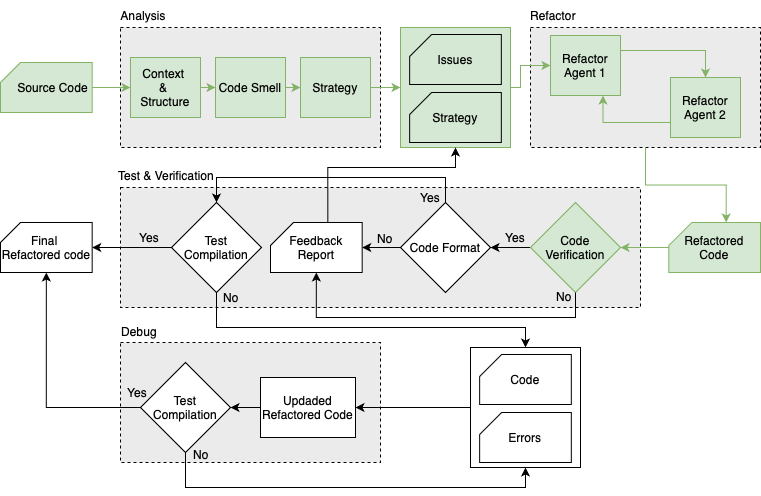

The diagram above was exported from draw.io. Its source (the exported page's mxGraphModel, read from the mxfile embedded in the PNG):
<mxGraphModel dx="1018" dy="697" grid="0" gridSize="10" guides="1" tooltips="1" connect="1" arrows="1" fold="1" page="1" pageScale="1" pageWidth="1100" pageHeight="850" background="none" math="0" shadow="0">
  <root>
    <mxCell id="0" />
    <mxCell id="1" parent="0" />
    <mxCell id="JaI9HBOPEmKjlJpJeQL_-14" value="" style="rounded=0;whiteSpace=wrap;html=1;dashed=1;fillColor=light-dark(#ebebeb, #ededed);" parent="1" vertex="1">
      <mxGeometry x="150" y="425" width="260" height="120" as="geometry" />
    </mxCell>
    <mxCell id="JaI9HBOPEmKjlJpJeQL_-3" value="" style="rounded=0;whiteSpace=wrap;html=1;dashed=1;labelBackgroundColor=#E6E6E6;labelBorderColor=none;fillColor=light-dark(#ebebeb, #272727);" parent="1" vertex="1">
      <mxGeometry x="150" y="110" width="260" height="120" as="geometry" />
    </mxCell>
    <mxCell id="JaI9HBOPEmKjlJpJeQL_-5" value="" style="rounded=0;whiteSpace=wrap;html=1;dashed=1;fillColor=light-dark(#ebebeb, #ededed);" parent="1" vertex="1">
      <mxGeometry x="560" y="110" width="230" height="120" as="geometry" />
    </mxCell>
    <mxCell id="JaI9HBOPEmKjlJpJeQL_-6" value="" style="rounded=0;whiteSpace=wrap;html=1;dashed=1;fillColor=light-dark(#ebebeb, #ededed);" parent="1" vertex="1">
      <mxGeometry x="150" y="270" width="520" height="120" as="geometry" />
    </mxCell>
    <mxCell id="JaI9HBOPEmKjlJpJeQL_-56" style="edgeStyle=orthogonalEdgeStyle;rounded=0;orthogonalLoop=1;jettySize=auto;html=1;exitX=0;exitY=0.5;exitDx=0;exitDy=0;entryX=1;entryY=0.5;entryDx=0;entryDy=0;" parent="1" source="JaI9HBOPEmKjlJpJeQL_-10" target="JaI9HBOPEmKjlJpJeQL_-31" edge="1">
      <mxGeometry relative="1" as="geometry" />
    </mxCell>
    <mxCell id="JaI9HBOPEmKjlJpJeQL_-10" value="" style="rounded=0;whiteSpace=wrap;html=1;" parent="1" vertex="1">
      <mxGeometry x="500" y="430" width="110" height="120" as="geometry" />
    </mxCell>
    <mxCell id="JaI9HBOPEmKjlJpJeQL_-33" style="edgeStyle=orthogonalEdgeStyle;rounded=0;orthogonalLoop=1;jettySize=auto;html=1;exitX=0.5;exitY=1;exitDx=0;exitDy=0;exitPerimeter=0;entryX=0;entryY=0.5;entryDx=0;entryDy=0;fillColor=#d5e8d4;strokeColor=#82b366;" parent="1" source="JaI9HBOPEmKjlJpJeQL_-11" target="JaI9HBOPEmKjlJpJeQL_-16" edge="1">
      <mxGeometry relative="1" as="geometry" />
    </mxCell>
    <mxCell id="JaI9HBOPEmKjlJpJeQL_-11" value="&amp;nbsp; &amp;nbsp; Source Code" style="shape=card;whiteSpace=wrap;html=1;direction=south;flipH=1;size=20;fillColor=#d5e8d4;strokeColor=#82b366;" parent="1" vertex="1">
      <mxGeometry x="30" y="145" width="91.67" height="50" as="geometry" />
    </mxCell>
    <mxCell id="JaI9HBOPEmKjlJpJeQL_-12" value="Code" style="shape=card;whiteSpace=wrap;html=1;direction=south;flipH=1;size=22;" parent="1" vertex="1">
      <mxGeometry x="509.15999999999997" y="437" width="91.67" height="50" as="geometry" />
    </mxCell>
    <mxCell id="JaI9HBOPEmKjlJpJeQL_-13" value="Errors" style="shape=card;whiteSpace=wrap;html=1;direction=south;flipH=1;size=22;" parent="1" vertex="1">
      <mxGeometry x="509.15999999999997" y="495" width="91.67" height="50" as="geometry" />
    </mxCell>
    <mxCell id="JaI9HBOPEmKjlJpJeQL_-15" value="Final&amp;nbsp;&lt;div&gt;Refactored code&lt;/div&gt;" style="shape=card;whiteSpace=wrap;html=1;direction=south;flipH=1;size=20;" parent="1" vertex="1">
      <mxGeometry x="30" y="305" width="91.67" height="50" as="geometry" />
    </mxCell>
    <mxCell id="JaI9HBOPEmKjlJpJeQL_-35" style="edgeStyle=orthogonalEdgeStyle;rounded=0;orthogonalLoop=1;jettySize=auto;html=1;exitX=1;exitY=0.5;exitDx=0;exitDy=0;entryX=0;entryY=0.5;entryDx=0;entryDy=0;fillColor=#d5e8d4;strokeColor=#82b366;" parent="1" source="JaI9HBOPEmKjlJpJeQL_-16" target="JaI9HBOPEmKjlJpJeQL_-18" edge="1">
      <mxGeometry relative="1" as="geometry" />
    </mxCell>
    <mxCell id="JaI9HBOPEmKjlJpJeQL_-16" value="Context&amp;nbsp;&lt;div&gt;&amp;amp;&amp;nbsp;&lt;/div&gt;&lt;div&gt;Structure&lt;/div&gt;" style="rounded=0;whiteSpace=wrap;html=1;fillColor=#d5e8d4;strokeColor=#82b366;" parent="1" vertex="1">
      <mxGeometry x="160" y="140" width="70" height="60" as="geometry" />
    </mxCell>
    <mxCell id="JaI9HBOPEmKjlJpJeQL_-17" value="Analysis" style="text;html=1;align=center;verticalAlign=middle;whiteSpace=wrap;rounded=0;" parent="1" vertex="1">
      <mxGeometry x="143" y="83" width="60" height="30" as="geometry" />
    </mxCell>
    <mxCell id="JaI9HBOPEmKjlJpJeQL_-36" style="edgeStyle=orthogonalEdgeStyle;rounded=0;orthogonalLoop=1;jettySize=auto;html=1;exitX=1;exitY=0.5;exitDx=0;exitDy=0;entryX=0;entryY=0.5;entryDx=0;entryDy=0;fillColor=#d5e8d4;strokeColor=#82b366;" parent="1" source="JaI9HBOPEmKjlJpJeQL_-18" target="JaI9HBOPEmKjlJpJeQL_-19" edge="1">
      <mxGeometry relative="1" as="geometry" />
    </mxCell>
    <mxCell id="JaI9HBOPEmKjlJpJeQL_-18" value="Code Smell" style="rounded=0;whiteSpace=wrap;html=1;fillColor=#d5e8d4;strokeColor=#82b366;" parent="1" vertex="1">
      <mxGeometry x="245" y="140" width="70" height="60" as="geometry" />
    </mxCell>
    <mxCell id="JaI9HBOPEmKjlJpJeQL_-37" style="edgeStyle=orthogonalEdgeStyle;rounded=0;orthogonalLoop=1;jettySize=auto;html=1;exitX=1;exitY=0.5;exitDx=0;exitDy=0;entryX=0;entryY=0.5;entryDx=0;entryDy=0;fillColor=#d5e8d4;strokeColor=#82b366;" parent="1" source="JaI9HBOPEmKjlJpJeQL_-19" target="JaI9HBOPEmKjlJpJeQL_-20" edge="1">
      <mxGeometry relative="1" as="geometry" />
    </mxCell>
    <mxCell id="JaI9HBOPEmKjlJpJeQL_-19" value="Strategy" style="rounded=0;whiteSpace=wrap;html=1;fillColor=#d5e8d4;strokeColor=#82b366;" parent="1" vertex="1">
      <mxGeometry x="330" y="140" width="70" height="60" as="geometry" />
    </mxCell>
    <mxCell id="JaI9HBOPEmKjlJpJeQL_-38" style="edgeStyle=orthogonalEdgeStyle;rounded=0;orthogonalLoop=1;jettySize=auto;html=1;exitX=1;exitY=0.5;exitDx=0;exitDy=0;entryX=0;entryY=0.5;entryDx=0;entryDy=0;fillColor=#d5e8d4;strokeColor=#82b366;" parent="1" source="JaI9HBOPEmKjlJpJeQL_-20" target="JaI9HBOPEmKjlJpJeQL_-23" edge="1">
      <mxGeometry relative="1" as="geometry">
        <Array as="points">
          <mxPoint x="550" y="170" />
          <mxPoint x="550" y="148" />
        </Array>
      </mxGeometry>
    </mxCell>
    <mxCell id="JaI9HBOPEmKjlJpJeQL_-20" value="" style="rounded=0;whiteSpace=wrap;html=1;fillColor=#d5e8d4;strokeColor=#82b366;" parent="1" vertex="1">
      <mxGeometry x="430" y="110" width="110" height="120" as="geometry" />
    </mxCell>
    <mxCell id="JaI9HBOPEmKjlJpJeQL_-21" value="Issues" style="shape=card;whiteSpace=wrap;html=1;direction=south;flipH=1;size=22;fillColor=#d5e8d4;strokeColor=light-dark(#000000, #446e2c);" parent="1" vertex="1">
      <mxGeometry x="439.15999999999997" y="117" width="91.67" height="50" as="geometry" />
    </mxCell>
    <mxCell id="JaI9HBOPEmKjlJpJeQL_-22" value="Strategy" style="shape=card;whiteSpace=wrap;html=1;direction=south;flipH=1;size=22;fillColor=#d5e8d4;strokeColor=light-dark(#000000, #446e2c);" parent="1" vertex="1">
      <mxGeometry x="439.15999999999997" y="175" width="91.67" height="50" as="geometry" />
    </mxCell>
    <mxCell id="JaI9HBOPEmKjlJpJeQL_-40" style="edgeStyle=orthogonalEdgeStyle;rounded=0;orthogonalLoop=1;jettySize=auto;html=1;exitX=1;exitY=0.25;exitDx=0;exitDy=0;entryX=0.5;entryY=0;entryDx=0;entryDy=0;fillColor=#d5e8d4;strokeColor=#82b366;" parent="1" source="JaI9HBOPEmKjlJpJeQL_-23" target="JaI9HBOPEmKjlJpJeQL_-25" edge="1">
      <mxGeometry relative="1" as="geometry" />
    </mxCell>
    <mxCell id="JaI9HBOPEmKjlJpJeQL_-23" value="Refactor Agent 1" style="rounded=0;whiteSpace=wrap;html=1;fillColor=#d5e8d4;strokeColor=#82b366;" parent="1" vertex="1">
      <mxGeometry x="580" y="118" width="70" height="60" as="geometry" />
    </mxCell>
    <mxCell id="JaI9HBOPEmKjlJpJeQL_-44" style="edgeStyle=orthogonalEdgeStyle;rounded=0;orthogonalLoop=1;jettySize=auto;html=1;exitX=0;exitY=0.75;exitDx=0;exitDy=0;entryX=0.75;entryY=1;entryDx=0;entryDy=0;fillColor=#d5e8d4;strokeColor=#82b366;" parent="1" source="JaI9HBOPEmKjlJpJeQL_-25" target="JaI9HBOPEmKjlJpJeQL_-23" edge="1">
      <mxGeometry relative="1" as="geometry" />
    </mxCell>
    <mxCell id="JaI9HBOPEmKjlJpJeQL_-25" value="Refactor Agent 2" style="rounded=0;whiteSpace=wrap;html=1;fillColor=#d5e8d4;strokeColor=#82b366;" parent="1" vertex="1">
      <mxGeometry x="700" y="160" width="70" height="60" as="geometry" />
    </mxCell>
    <mxCell id="JaI9HBOPEmKjlJpJeQL_-46" style="edgeStyle=orthogonalEdgeStyle;rounded=0;orthogonalLoop=1;jettySize=auto;html=1;exitX=0.5;exitY=0;exitDx=0;exitDy=0;exitPerimeter=0;entryX=1;entryY=0.5;entryDx=0;entryDy=0;fillColor=#d5e8d4;strokeColor=#82b366;" parent="1" source="JaI9HBOPEmKjlJpJeQL_-26" target="JaI9HBOPEmKjlJpJeQL_-27" edge="1">
      <mxGeometry relative="1" as="geometry" />
    </mxCell>
    <mxCell id="JaI9HBOPEmKjlJpJeQL_-26" value="Refactored Code" style="shape=card;whiteSpace=wrap;html=1;direction=south;flipH=1;size=23;fillColor=#d5e8d4;strokeColor=#82b366;" parent="1" vertex="1">
      <mxGeometry x="698.33" y="305" width="91.67" height="50" as="geometry" />
    </mxCell>
    <mxCell id="JaI9HBOPEmKjlJpJeQL_-47" style="edgeStyle=orthogonalEdgeStyle;rounded=0;orthogonalLoop=1;jettySize=auto;html=1;exitX=0;exitY=0.5;exitDx=0;exitDy=0;entryX=1;entryY=0.5;entryDx=0;entryDy=0;" parent="1" source="JaI9HBOPEmKjlJpJeQL_-27" target="JaI9HBOPEmKjlJpJeQL_-28" edge="1">
      <mxGeometry relative="1" as="geometry" />
    </mxCell>
    <mxCell id="JaI9HBOPEmKjlJpJeQL_-27" value="Code Verification" style="rhombus;whiteSpace=wrap;html=1;fillColor=#d5e8d4;strokeColor=#82b366;" parent="1" vertex="1">
      <mxGeometry x="559.9999999999999" y="285" width="90" height="90" as="geometry" />
    </mxCell>
    <mxCell id="JaI9HBOPEmKjlJpJeQL_-50" style="edgeStyle=orthogonalEdgeStyle;rounded=0;orthogonalLoop=1;jettySize=auto;html=1;exitX=0.5;exitY=0;exitDx=0;exitDy=0;entryX=0.5;entryY=0;entryDx=0;entryDy=0;" parent="1" source="JaI9HBOPEmKjlJpJeQL_-28" target="JaI9HBOPEmKjlJpJeQL_-30" edge="1">
      <mxGeometry relative="1" as="geometry">
        <Array as="points">
          <mxPoint x="475" y="260" />
          <mxPoint x="246" y="260" />
        </Array>
      </mxGeometry>
    </mxCell>
    <mxCell id="JaI9HBOPEmKjlJpJeQL_-28" value="Code Format" style="rhombus;whiteSpace=wrap;html=1;" parent="1" vertex="1">
      <mxGeometry x="430" y="285" width="90" height="90" as="geometry" />
    </mxCell>
    <mxCell id="JaI9HBOPEmKjlJpJeQL_-29" value="Feedback Report" style="shape=card;whiteSpace=wrap;html=1;direction=south;flipH=1;size=23;" parent="1" vertex="1">
      <mxGeometry x="300" y="305" width="91.67" height="50" as="geometry" />
    </mxCell>
    <mxCell id="JaI9HBOPEmKjlJpJeQL_-53" style="edgeStyle=orthogonalEdgeStyle;rounded=0;orthogonalLoop=1;jettySize=auto;html=1;exitX=0.5;exitY=1;exitDx=0;exitDy=0;entryX=0.5;entryY=0;entryDx=0;entryDy=0;" parent="1" source="JaI9HBOPEmKjlJpJeQL_-30" target="JaI9HBOPEmKjlJpJeQL_-10" edge="1">
      <mxGeometry relative="1" as="geometry">
        <Array as="points">
          <mxPoint x="246" y="410" />
          <mxPoint x="555" y="410" />
        </Array>
      </mxGeometry>
    </mxCell>
    <mxCell id="JaI9HBOPEmKjlJpJeQL_-30" value="Test Compilation" style="rhombus;whiteSpace=wrap;html=1;" parent="1" vertex="1">
      <mxGeometry x="201" y="285" width="90" height="90" as="geometry" />
    </mxCell>
    <mxCell id="JaI9HBOPEmKjlJpJeQL_-57" style="edgeStyle=orthogonalEdgeStyle;rounded=0;orthogonalLoop=1;jettySize=auto;html=1;exitX=0;exitY=0.5;exitDx=0;exitDy=0;entryX=1;entryY=0.5;entryDx=0;entryDy=0;" parent="1" source="JaI9HBOPEmKjlJpJeQL_-31" target="JaI9HBOPEmKjlJpJeQL_-32" edge="1">
      <mxGeometry relative="1" as="geometry" />
    </mxCell>
    <mxCell id="JaI9HBOPEmKjlJpJeQL_-31" value="Updaded Refactored Code" style="rounded=0;whiteSpace=wrap;html=1;" parent="1" vertex="1">
      <mxGeometry x="290" y="460" width="95" height="60" as="geometry" />
    </mxCell>
    <mxCell id="JaI9HBOPEmKjlJpJeQL_-69" style="edgeStyle=orthogonalEdgeStyle;rounded=0;orthogonalLoop=1;jettySize=auto;html=1;exitX=0.5;exitY=1;exitDx=0;exitDy=0;entryX=0.5;entryY=1;entryDx=0;entryDy=0;" parent="1" source="JaI9HBOPEmKjlJpJeQL_-32" target="JaI9HBOPEmKjlJpJeQL_-10" edge="1">
      <mxGeometry relative="1" as="geometry">
        <Array as="points">
          <mxPoint x="215" y="570" />
          <mxPoint x="555" y="570" />
        </Array>
      </mxGeometry>
    </mxCell>
    <mxCell id="JaI9HBOPEmKjlJpJeQL_-32" value="Test Compilation" style="rhombus;whiteSpace=wrap;html=1;" parent="1" vertex="1">
      <mxGeometry x="170" y="445" width="90" height="90" as="geometry" />
    </mxCell>
    <mxCell id="JaI9HBOPEmKjlJpJeQL_-45" style="edgeStyle=orthogonalEdgeStyle;rounded=0;orthogonalLoop=1;jettySize=auto;html=1;exitX=0.5;exitY=1;exitDx=0;exitDy=0;entryX=0;entryY=0;entryDx=0;entryDy=57.335;entryPerimeter=0;fillColor=#d5e8d4;strokeColor=#82b366;" parent="1" source="JaI9HBOPEmKjlJpJeQL_-5" target="JaI9HBOPEmKjlJpJeQL_-26" edge="1">
      <mxGeometry relative="1" as="geometry" />
    </mxCell>
    <mxCell id="JaI9HBOPEmKjlJpJeQL_-48" style="edgeStyle=orthogonalEdgeStyle;rounded=0;orthogonalLoop=1;jettySize=auto;html=1;exitX=0;exitY=0.5;exitDx=0;exitDy=0;entryX=0.5;entryY=1;entryDx=0;entryDy=0;entryPerimeter=0;" parent="1" source="JaI9HBOPEmKjlJpJeQL_-28" target="JaI9HBOPEmKjlJpJeQL_-29" edge="1">
      <mxGeometry relative="1" as="geometry" />
    </mxCell>
    <mxCell id="JaI9HBOPEmKjlJpJeQL_-49" style="edgeStyle=orthogonalEdgeStyle;rounded=0;orthogonalLoop=1;jettySize=auto;html=1;exitX=0.5;exitY=1;exitDx=0;exitDy=0;entryX=1;entryY=0.5;entryDx=0;entryDy=0;entryPerimeter=0;" parent="1" source="JaI9HBOPEmKjlJpJeQL_-27" target="JaI9HBOPEmKjlJpJeQL_-29" edge="1">
      <mxGeometry relative="1" as="geometry">
        <Array as="points">
          <mxPoint x="605" y="400" />
          <mxPoint x="346" y="400" />
        </Array>
      </mxGeometry>
    </mxCell>
    <mxCell id="JaI9HBOPEmKjlJpJeQL_-51" style="edgeStyle=orthogonalEdgeStyle;rounded=0;orthogonalLoop=1;jettySize=auto;html=1;exitX=0;exitY=0;exitDx=0;exitDy=57.335;exitPerimeter=0;entryX=0.5;entryY=1;entryDx=0;entryDy=0;" parent="1" source="JaI9HBOPEmKjlJpJeQL_-29" target="JaI9HBOPEmKjlJpJeQL_-20" edge="1">
      <mxGeometry relative="1" as="geometry">
        <mxPoint x="485" y="240" as="targetPoint" />
        <Array as="points">
          <mxPoint x="357" y="250" />
          <mxPoint x="485" y="250" />
        </Array>
      </mxGeometry>
    </mxCell>
    <mxCell id="JaI9HBOPEmKjlJpJeQL_-52" style="edgeStyle=orthogonalEdgeStyle;rounded=0;orthogonalLoop=1;jettySize=auto;html=1;exitX=0;exitY=0.5;exitDx=0;exitDy=0;entryX=0.5;entryY=1;entryDx=0;entryDy=0;entryPerimeter=0;" parent="1" source="JaI9HBOPEmKjlJpJeQL_-30" target="JaI9HBOPEmKjlJpJeQL_-15" edge="1">
      <mxGeometry relative="1" as="geometry" />
    </mxCell>
    <mxCell id="JaI9HBOPEmKjlJpJeQL_-58" style="edgeStyle=orthogonalEdgeStyle;rounded=0;orthogonalLoop=1;jettySize=auto;html=1;exitX=0;exitY=0.5;exitDx=0;exitDy=0;entryX=1;entryY=0.5;entryDx=0;entryDy=0;entryPerimeter=0;" parent="1" source="JaI9HBOPEmKjlJpJeQL_-32" target="JaI9HBOPEmKjlJpJeQL_-15" edge="1">
      <mxGeometry relative="1" as="geometry" />
    </mxCell>
    <mxCell id="JaI9HBOPEmKjlJpJeQL_-59" value="Refactor" style="text;html=1;align=center;verticalAlign=middle;whiteSpace=wrap;rounded=0;" parent="1" vertex="1">
      <mxGeometry x="553" y="83" width="60" height="30" as="geometry" />
    </mxCell>
    <mxCell id="JaI9HBOPEmKjlJpJeQL_-60" value="Test &amp;amp; Verification" style="text;html=1;align=center;verticalAlign=middle;whiteSpace=wrap;rounded=0;" parent="1" vertex="1">
      <mxGeometry x="141" y="243" width="110" height="30" as="geometry" />
    </mxCell>
    <mxCell id="JaI9HBOPEmKjlJpJeQL_-61" value="Debug" style="text;html=1;align=center;verticalAlign=middle;whiteSpace=wrap;rounded=0;" parent="1" vertex="1">
      <mxGeometry x="139" y="399" width="60" height="30" as="geometry" />
    </mxCell>
    <mxCell id="JaI9HBOPEmKjlJpJeQL_-62" value="Yes" style="text;html=1;align=center;verticalAlign=middle;whiteSpace=wrap;rounded=0;" parent="1" vertex="1">
      <mxGeometry x="515" y="305" width="60" height="30" as="geometry" />
    </mxCell>
    <mxCell id="JaI9HBOPEmKjlJpJeQL_-63" value="Yes" style="text;html=1;align=center;verticalAlign=middle;whiteSpace=wrap;rounded=0;" parent="1" vertex="1">
      <mxGeometry x="430" y="265" width="60" height="30" as="geometry" />
    </mxCell>
    <mxCell id="JaI9HBOPEmKjlJpJeQL_-64" value="No" style="text;html=1;align=center;verticalAlign=middle;whiteSpace=wrap;rounded=0;" parent="1" vertex="1">
      <mxGeometry x="564" y="364" width="60" height="30" as="geometry" />
    </mxCell>
    <mxCell id="JaI9HBOPEmKjlJpJeQL_-65" value="No" style="text;html=1;align=center;verticalAlign=middle;whiteSpace=wrap;rounded=0;" parent="1" vertex="1">
      <mxGeometry x="385" y="306" width="60" height="30" as="geometry" />
    </mxCell>
    <mxCell id="JaI9HBOPEmKjlJpJeQL_-66" value="Yes" style="text;html=1;align=center;verticalAlign=middle;whiteSpace=wrap;rounded=0;" parent="1" vertex="1">
      <mxGeometry x="149" y="305" width="60" height="30" as="geometry" />
    </mxCell>
    <mxCell id="JaI9HBOPEmKjlJpJeQL_-67" value="No" style="text;html=1;align=center;verticalAlign=middle;whiteSpace=wrap;rounded=0;" parent="1" vertex="1">
      <mxGeometry x="231" y="365" width="60" height="30" as="geometry" />
    </mxCell>
    <mxCell id="JaI9HBOPEmKjlJpJeQL_-68" value="No" style="text;html=1;align=center;verticalAlign=middle;whiteSpace=wrap;rounded=0;" parent="1" vertex="1">
      <mxGeometry x="201" y="522" width="60" height="30" as="geometry" />
    </mxCell>
    <mxCell id="JaI9HBOPEmKjlJpJeQL_-70" value="Yes" style="text;html=1;align=center;verticalAlign=middle;whiteSpace=wrap;rounded=0;" parent="1" vertex="1">
      <mxGeometry x="137" y="460" width="60" height="30" as="geometry" />
    </mxCell>
  </root>
</mxGraphModel>